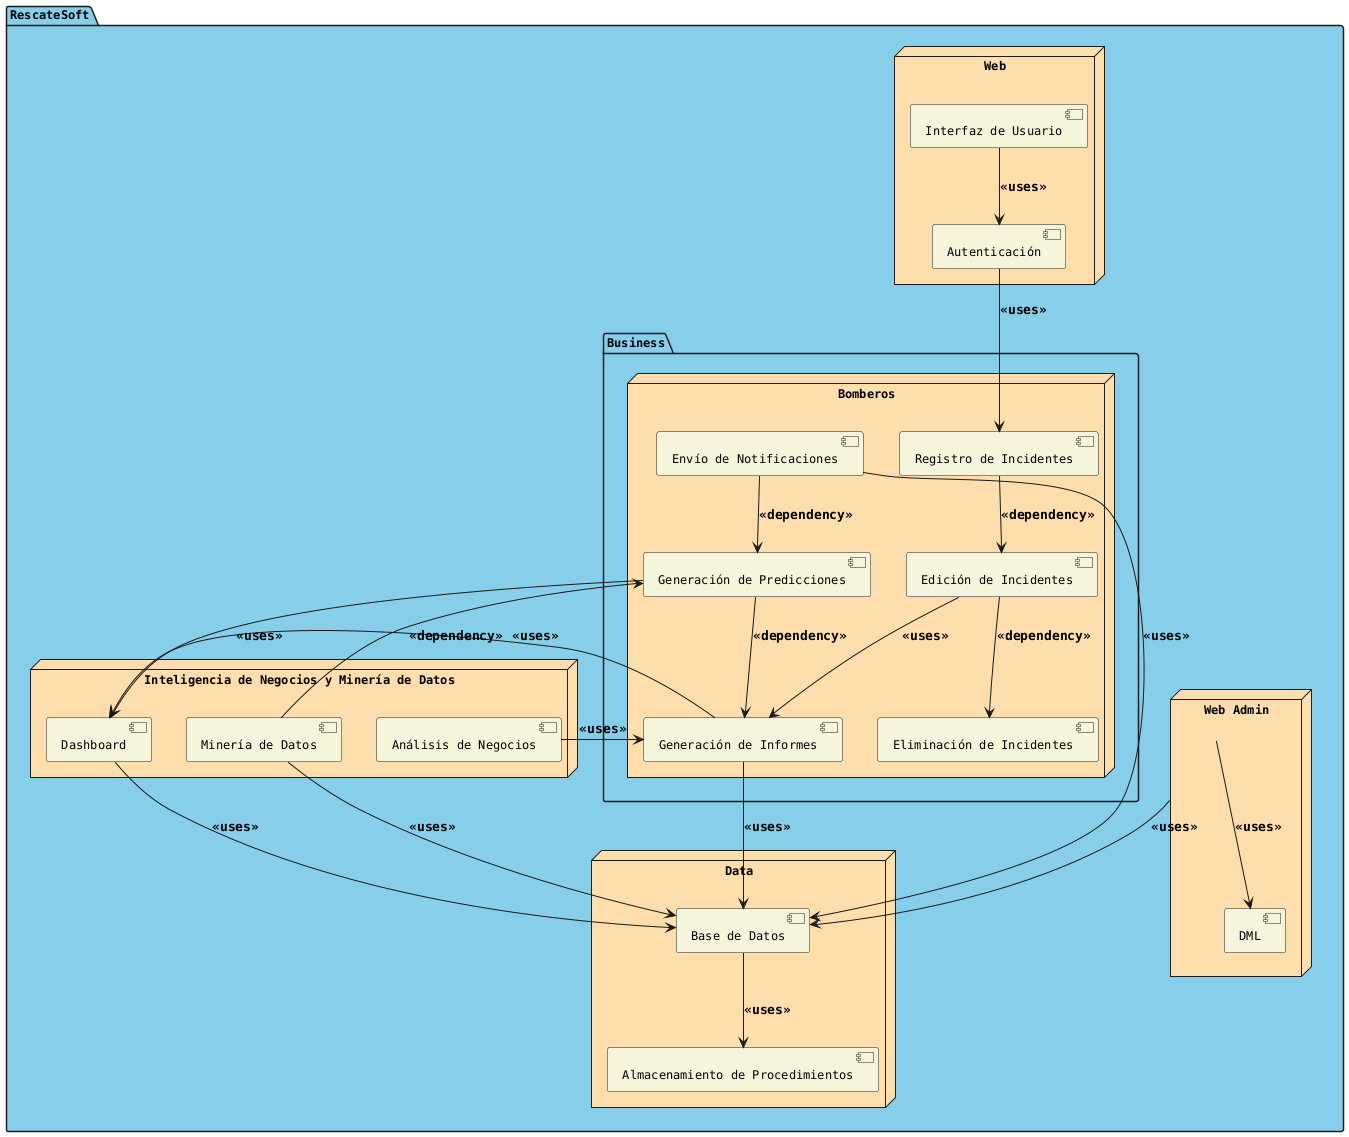

The diagram above was rendered by PlantUML. Its source (embedded in the PNG):
@startuml
skinparam component {
  BackgroundColor #F5F5DC
  BorderColor #1C1C1C
  FontColor black
  FontSize 12
}
skinparam package {
  BackgroundColor #87CEEB
  BorderColor #1C1C1C
  FontColor black
  FontSize 12
}
skinparam rectangle {
  BackgroundColor #FFE4B5
  BorderColor #1C1C1C
  FontColor black
  FontSize 12
}
skinparam node {
  BackgroundColor #FFDEAD
  BorderColor #1C1C1C
  FontColor black
  FontSize 12
}
skinparam defaultFontName Courier

package "RescateSoft" {
  
  node "Web" {
    [Interfaz de Usuario] 
    [Autenticación] 
  }
  
  package "Business" {
    node "Bomberos" {
      [Registro de Incidentes] 
      [Edición de Incidentes] 
      [Eliminación de Incidentes] 
      [Generación de Predicciones] 
      [Generación de Informes] 
      [Envío de Notificaciones]
    }
  }
  
  node "Data" {
    [Base de Datos]
    [Almacenamiento de Procedimientos]
  }

  node "Inteligencia de Negocios y Minería de Datos" {
    [Dashboard]
    [Análisis de Negocios]
    [Minería de Datos]
    [Generación de Predicciones]
  }
  
  node "Web Admin" {
    [DML]
  }
  
  ' Relación de componentes
  [Interfaz de Usuario] --> [Autenticación] : <b>«uses»</b>
  [Autenticación] --> [Registro de Incidentes] : <b>«uses»</b>
  [Registro de Incidentes] --> [Edición de Incidentes] : <b>«dependency»</b>
  [Edición de Incidentes] --> [Eliminación de Incidentes] : <b>«dependency»</b>
  [Generación de Predicciones] --> [Generación de Informes] : <b>«dependency»</b>
  [Envío de Notificaciones] --> [Base de Datos] : <b>«uses»</b>
  [Generación de Informes] --> [Base de Datos] : <b>«uses»</b>
  [Base de Datos] --> [Almacenamiento de Procedimientos] : <b>«uses»</b>
  [Web Admin] --> [DML] : <b>«uses»</b>
  
  ' Conexiones adicionales
  [Envío de Notificaciones] --> [Generación de Predicciones] : <b>«dependency»</b>
  [Edición de Incidentes] --> [Generación de Informes] : <b>«uses»</b>
  [Web Admin] --> [Base de Datos] : <b>«uses»</b>

  ' Conexión con Inteligencia de Negocios y Minería de Datos
  [Dashboard] --> [Base de Datos] : <b>«uses»</b>
  [Análisis de Negocios] --> [Generación de Informes] : <b>«uses»</b>
  [Generación de Informes] --> [Dashboard] : <b>«uses»</b>
  [Minería de Datos] --> [Generación de Predicciones] : <b>«dependency»</b>
  [Generación de Predicciones] --> [Dashboard] : <b>«uses»</b>
  [Minería de Datos] --> [Base de Datos] : <b>«uses»</b>
}
@enduml